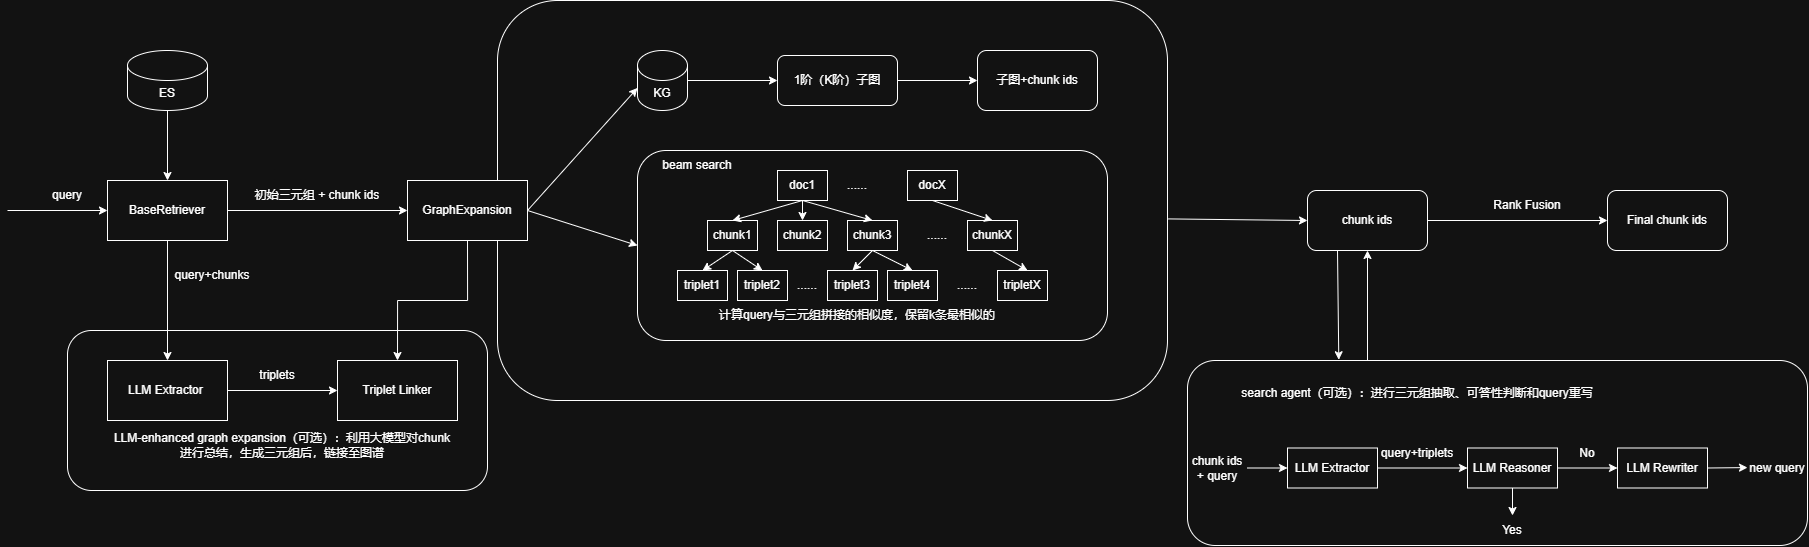

The diagram above was exported from draw.io. Its source (the exported page's mxGraphModel, read from the mxfile embedded in the PNG):
<mxGraphModel dx="2177" dy="1198" grid="1" gridSize="10" guides="1" tooltips="1" connect="1" arrows="1" fold="1" page="1" pageScale="1" pageWidth="827" pageHeight="1169" math="0" shadow="0">
  <root>
    <mxCell id="0" />
    <mxCell id="1" parent="0" />
    <mxCell id="2" parent="1" style="rounded=1;whiteSpace=wrap;html=1;" value="" vertex="1">
      <mxGeometry height="160" width="420" x="160" y="1200" as="geometry" />
    </mxCell>
    <mxCell id="3" parent="1" style="rounded=1;whiteSpace=wrap;html=1;" value="" vertex="1">
      <mxGeometry height="185" width="620" x="1280" y="1230" as="geometry" />
    </mxCell>
    <mxCell id="4" parent="1" style="rounded=1;whiteSpace=wrap;html=1;" value="" vertex="1">
      <mxGeometry height="400" width="670" x="590" y="870" as="geometry" />
    </mxCell>
    <mxCell id="5" parent="1" style="rounded=1;whiteSpace=wrap;html=1;" value="" vertex="1">
      <mxGeometry height="190" width="470" x="730" y="1020" as="geometry" />
    </mxCell>
    <mxCell id="6" edge="1" parent="1" style="endArrow=classic;html=1;rounded=0;entryX=0;entryY=0.5;entryDx=0;entryDy=0;" target="9" value="">
      <mxGeometry height="50" relative="1" width="50" as="geometry">
        <mxPoint x="100" y="1080" as="sourcePoint" />
        <mxPoint x="210" y="1080" as="targetPoint" />
      </mxGeometry>
    </mxCell>
    <mxCell id="7" parent="1" style="text;html=1;whiteSpace=wrap;strokeColor=none;fillColor=none;align=center;verticalAlign=middle;rounded=0;" value="query" vertex="1">
      <mxGeometry height="30" width="60" x="130" y="1050" as="geometry" />
    </mxCell>
    <mxCell id="8" edge="1" parent="1" source="9" style="edgeStyle=orthogonalEdgeStyle;rounded=0;orthogonalLoop=1;jettySize=auto;html=1;" target="67" value="">
      <mxGeometry relative="1" as="geometry" />
    </mxCell>
    <mxCell id="9" parent="1" style="rounded=0;whiteSpace=wrap;html=1;" value="BaseRetriever" vertex="1">
      <mxGeometry height="60" width="120" x="200" y="1050" as="geometry" />
    </mxCell>
    <mxCell id="10" parent="1" style="shape=cylinder3;whiteSpace=wrap;html=1;boundedLbl=1;backgroundOutline=1;size=15;" value="ES" vertex="1">
      <mxGeometry height="60" width="80" x="220" y="920" as="geometry" />
    </mxCell>
    <mxCell id="11" edge="1" parent="1" source="10" style="endArrow=classic;html=1;rounded=0;entryX=0.5;entryY=0;entryDx=0;entryDy=0;exitX=0.5;exitY=1;exitDx=0;exitDy=0;exitPerimeter=0;" target="9" value="">
      <mxGeometry height="50" relative="1" width="50" as="geometry">
        <mxPoint x="190" y="1140" as="sourcePoint" />
        <mxPoint x="270" y="1140" as="targetPoint" />
      </mxGeometry>
    </mxCell>
    <mxCell id="12" edge="1" parent="1" source="9" style="endArrow=classic;html=1;rounded=0;exitX=1;exitY=0.5;exitDx=0;exitDy=0;" value="">
      <mxGeometry height="50" relative="1" width="50" as="geometry">
        <mxPoint x="490" y="1080" as="sourcePoint" />
        <mxPoint x="500" y="1080" as="targetPoint" />
      </mxGeometry>
    </mxCell>
    <mxCell id="13" parent="1" style="text;html=1;whiteSpace=wrap;strokeColor=none;fillColor=none;align=center;verticalAlign=middle;rounded=0;" value="初始三元组 + chunk ids" vertex="1">
      <mxGeometry height="30" width="140" x="340" y="1050" as="geometry" />
    </mxCell>
    <mxCell id="14" parent="1" style="rounded=0;whiteSpace=wrap;html=1;" value="GraphExpansion" vertex="1">
      <mxGeometry height="60" width="120" x="500" y="1050" as="geometry" />
    </mxCell>
    <mxCell id="15" edge="1" parent="1" source="16" style="edgeStyle=orthogonalEdgeStyle;rounded=0;orthogonalLoop=1;jettySize=auto;html=1;" target="19" value="">
      <mxGeometry relative="1" as="geometry" />
    </mxCell>
    <mxCell id="16" parent="1" style="shape=cylinder3;whiteSpace=wrap;html=1;boundedLbl=1;backgroundOutline=1;size=15;" value="KG" vertex="1">
      <mxGeometry height="60" width="50" x="730" y="920" as="geometry" />
    </mxCell>
    <mxCell id="17" edge="1" parent="1" source="14" style="endArrow=classic;html=1;rounded=0;entryX=0;entryY=0;entryDx=0;entryDy=37.5;exitX=1;exitY=0.5;exitDx=0;exitDy=0;entryPerimeter=0;" target="16" value="">
      <mxGeometry height="50" relative="1" width="50" as="geometry">
        <mxPoint x="480" y="1000" as="sourcePoint" />
        <mxPoint x="480" y="1070" as="targetPoint" />
      </mxGeometry>
    </mxCell>
    <mxCell id="18" edge="1" parent="1" source="19" style="edgeStyle=orthogonalEdgeStyle;rounded=0;orthogonalLoop=1;jettySize=auto;html=1;" target="20" value="">
      <mxGeometry relative="1" as="geometry" />
    </mxCell>
    <mxCell id="19" parent="1" style="rounded=1;whiteSpace=wrap;html=1;" value="1阶（K阶）子图" vertex="1">
      <mxGeometry height="50" width="120" x="870" y="925" as="geometry" />
    </mxCell>
    <mxCell id="20" parent="1" style="whiteSpace=wrap;html=1;rounded=1;" value="子图+chunk ids" vertex="1">
      <mxGeometry height="60" width="120" x="1070" y="920" as="geometry" />
    </mxCell>
    <mxCell id="21" edge="1" parent="1" source="52" style="edgeStyle=orthogonalEdgeStyle;rounded=0;orthogonalLoop=1;jettySize=auto;html=1;entryX=0;entryY=0.5;entryDx=0;entryDy=0;exitX=1;exitY=0.5;exitDx=0;exitDy=0;" target="23" value="">
      <mxGeometry relative="1" as="geometry">
        <mxPoint x="1570" y="1090" as="sourcePoint" />
        <mxPoint x="1670" y="1090" as="targetPoint" />
      </mxGeometry>
    </mxCell>
    <mxCell id="22" parent="1" style="text;html=1;whiteSpace=wrap;strokeColor=none;fillColor=none;align=center;verticalAlign=middle;rounded=0;" value="Rank Fusion" vertex="1">
      <mxGeometry height="30" width="80" x="1580" y="1060" as="geometry" />
    </mxCell>
    <mxCell id="23" parent="1" style="rounded=1;whiteSpace=wrap;html=1;" value="Final chunk ids" vertex="1">
      <mxGeometry height="60" width="120" x="1700" y="1060" as="geometry" />
    </mxCell>
    <mxCell id="24" parent="1" style="rounded=0;whiteSpace=wrap;html=1;" value="doc1" vertex="1">
      <mxGeometry height="30" width="50" x="870" y="1040" as="geometry" />
    </mxCell>
    <mxCell id="25" parent="1" style="rounded=0;whiteSpace=wrap;html=1;" value="docX" vertex="1">
      <mxGeometry height="30" width="50" x="1000" y="1040" as="geometry" />
    </mxCell>
    <mxCell id="26" parent="1" style="text;html=1;whiteSpace=wrap;strokeColor=none;fillColor=none;align=center;verticalAlign=middle;rounded=0;" value="......" vertex="1">
      <mxGeometry height="30" width="60" x="920" y="1040" as="geometry" />
    </mxCell>
    <mxCell id="27" parent="1" style="rounded=0;whiteSpace=wrap;html=1;" value="chunk1" vertex="1">
      <mxGeometry height="30" width="50" x="800" y="1090" as="geometry" />
    </mxCell>
    <mxCell id="28" parent="1" style="rounded=0;whiteSpace=wrap;html=1;" value="chunk2" vertex="1">
      <mxGeometry height="30" width="50" x="870" y="1090" as="geometry" />
    </mxCell>
    <mxCell id="29" parent="1" style="rounded=0;whiteSpace=wrap;html=1;" value="chunk3" vertex="1">
      <mxGeometry height="30" width="50" x="940" y="1090" as="geometry" />
    </mxCell>
    <mxCell id="30" parent="1" style="rounded=0;whiteSpace=wrap;html=1;" value="chunkX" vertex="1">
      <mxGeometry height="30" width="50" x="1060" y="1090" as="geometry" />
    </mxCell>
    <mxCell id="31" parent="1" style="text;html=1;whiteSpace=wrap;strokeColor=none;fillColor=none;align=center;verticalAlign=middle;rounded=0;" value="......" vertex="1">
      <mxGeometry height="30" width="60" x="1000" y="1090" as="geometry" />
    </mxCell>
    <mxCell id="32" parent="1" style="rounded=0;whiteSpace=wrap;html=1;" value="triplet1" vertex="1">
      <mxGeometry height="30" width="50" x="770" y="1140" as="geometry" />
    </mxCell>
    <mxCell id="33" parent="1" style="rounded=0;whiteSpace=wrap;html=1;" value="triplet2" vertex="1">
      <mxGeometry height="30" width="50" x="830" y="1140" as="geometry" />
    </mxCell>
    <mxCell id="34" parent="1" style="rounded=0;whiteSpace=wrap;html=1;" value="triplet3" vertex="1">
      <mxGeometry height="30" width="50" x="920" y="1140" as="geometry" />
    </mxCell>
    <mxCell id="35" parent="1" style="rounded=0;whiteSpace=wrap;html=1;" value="triplet4" vertex="1">
      <mxGeometry height="30" width="50" x="980" y="1140" as="geometry" />
    </mxCell>
    <mxCell id="36" parent="1" style="rounded=0;whiteSpace=wrap;html=1;" value="tripletX" vertex="1">
      <mxGeometry height="30" width="50" x="1090" y="1140" as="geometry" />
    </mxCell>
    <mxCell id="37" parent="1" style="text;html=1;whiteSpace=wrap;strokeColor=none;fillColor=none;align=center;verticalAlign=middle;rounded=0;" value="......" vertex="1">
      <mxGeometry height="30" width="60" x="1030" y="1140" as="geometry" />
    </mxCell>
    <mxCell id="38" parent="1" style="text;html=1;whiteSpace=wrap;strokeColor=none;fillColor=none;align=center;verticalAlign=middle;rounded=0;" value="......" vertex="1">
      <mxGeometry height="30" width="60" x="870" y="1140" as="geometry" />
    </mxCell>
    <mxCell id="39" edge="1" parent="1" source="27" style="endArrow=classic;html=1;rounded=0;entryX=0.5;entryY=0;entryDx=0;entryDy=0;exitX=0.5;exitY=1;exitDx=0;exitDy=0;" target="32" value="">
      <mxGeometry height="50" relative="1" width="50" as="geometry">
        <mxPoint x="620" y="1230" as="sourcePoint" />
        <mxPoint x="620" y="1300" as="targetPoint" />
      </mxGeometry>
    </mxCell>
    <mxCell id="40" edge="1" parent="1" source="27" style="endArrow=classic;html=1;rounded=0;entryX=0.5;entryY=0;entryDx=0;entryDy=0;exitX=0.5;exitY=1;exitDx=0;exitDy=0;" target="33" value="">
      <mxGeometry height="50" relative="1" width="50" as="geometry">
        <mxPoint x="780" y="1210" as="sourcePoint" />
        <mxPoint x="870" y="1250" as="targetPoint" />
      </mxGeometry>
    </mxCell>
    <mxCell id="41" edge="1" parent="1" source="29" style="endArrow=classic;html=1;rounded=0;entryX=0.5;entryY=0;entryDx=0;entryDy=0;exitX=0.5;exitY=1;exitDx=0;exitDy=0;" target="34" value="">
      <mxGeometry height="50" relative="1" width="50" as="geometry">
        <mxPoint x="920" y="1210" as="sourcePoint" />
        <mxPoint x="950" y="1230" as="targetPoint" />
      </mxGeometry>
    </mxCell>
    <mxCell id="42" edge="1" parent="1" source="29" style="endArrow=classic;html=1;rounded=0;entryX=0.5;entryY=0;entryDx=0;entryDy=0;exitX=0.5;exitY=1;exitDx=0;exitDy=0;" target="35" value="">
      <mxGeometry height="50" relative="1" width="50" as="geometry">
        <mxPoint x="980" y="1220" as="sourcePoint" />
        <mxPoint x="960" y="1240" as="targetPoint" />
      </mxGeometry>
    </mxCell>
    <mxCell id="43" edge="1" parent="1" source="24" style="endArrow=classic;html=1;rounded=0;entryX=0.5;entryY=0;entryDx=0;entryDy=0;exitX=0.5;exitY=1;exitDx=0;exitDy=0;" target="27" value="">
      <mxGeometry height="50" relative="1" width="50" as="geometry">
        <mxPoint x="980" y="1220" as="sourcePoint" />
        <mxPoint x="960" y="1240" as="targetPoint" />
      </mxGeometry>
    </mxCell>
    <mxCell id="44" edge="1" parent="1" source="24" style="endArrow=classic;html=1;rounded=0;entryX=0.5;entryY=0;entryDx=0;entryDy=0;exitX=0.5;exitY=1;exitDx=0;exitDy=0;" target="28" value="">
      <mxGeometry height="50" relative="1" width="50" as="geometry">
        <mxPoint x="950" y="1170" as="sourcePoint" />
        <mxPoint x="880" y="1190" as="targetPoint" />
      </mxGeometry>
    </mxCell>
    <mxCell id="45" edge="1" parent="1" source="24" style="endArrow=classic;html=1;rounded=0;entryX=0.5;entryY=0;entryDx=0;entryDy=0;exitX=0.5;exitY=1;exitDx=0;exitDy=0;" target="29" value="">
      <mxGeometry height="50" relative="1" width="50" as="geometry">
        <mxPoint x="920" y="1160" as="sourcePoint" />
        <mxPoint x="920" y="1180" as="targetPoint" />
      </mxGeometry>
    </mxCell>
    <mxCell id="46" edge="1" parent="1" source="25" style="endArrow=classic;html=1;rounded=0;entryX=0.5;entryY=0;entryDx=0;entryDy=0;exitX=0.5;exitY=1;exitDx=0;exitDy=0;" target="30" value="">
      <mxGeometry height="50" relative="1" width="50" as="geometry">
        <mxPoint x="1050" y="1140" as="sourcePoint" />
        <mxPoint x="1120" y="1160" as="targetPoint" />
      </mxGeometry>
    </mxCell>
    <mxCell id="47" edge="1" parent="1" source="30" style="endArrow=classic;html=1;rounded=0;entryX=0.6;entryY=0;entryDx=0;entryDy=0;exitX=0.5;exitY=1;exitDx=0;exitDy=0;entryPerimeter=0;" target="36" value="">
      <mxGeometry height="50" relative="1" width="50" as="geometry">
        <mxPoint x="1140" y="1140" as="sourcePoint" />
        <mxPoint x="1200" y="1160" as="targetPoint" />
      </mxGeometry>
    </mxCell>
    <mxCell id="48" parent="1" style="text;html=1;whiteSpace=wrap;strokeColor=none;fillColor=none;align=center;verticalAlign=middle;rounded=0;" value="计算query与三元组拼接的相似度，保留k条最相似的" vertex="1">
      <mxGeometry height="30" width="290" x="805" y="1170" as="geometry" />
    </mxCell>
    <mxCell id="49" parent="1" style="text;html=1;whiteSpace=wrap;strokeColor=none;fillColor=none;align=center;verticalAlign=middle;rounded=0;" value="beam search" vertex="1">
      <mxGeometry height="30" width="100" x="740" y="1020" as="geometry" />
    </mxCell>
    <mxCell id="50" edge="1" parent="1" source="14" style="endArrow=classic;html=1;rounded=0;exitX=1;exitY=0.5;exitDx=0;exitDy=0;entryX=0;entryY=0.5;entryDx=0;entryDy=0;" target="5" value="">
      <mxGeometry height="50" relative="1" width="50" as="geometry">
        <mxPoint x="740" y="1302" as="sourcePoint" />
        <mxPoint x="670" y="1140" as="targetPoint" />
      </mxGeometry>
    </mxCell>
    <mxCell id="51" edge="1" parent="1" source="4" style="endArrow=classic;html=1;rounded=0;exitX=1.001;exitY=0.546;exitDx=0;exitDy=0;exitPerimeter=0;entryX=0;entryY=0.5;entryDx=0;entryDy=0;" target="52" value="">
      <mxGeometry height="50" relative="1" width="50" as="geometry">
        <mxPoint x="1410" y="1140" as="sourcePoint" />
        <mxPoint x="1360" y="1090" as="targetPoint" />
      </mxGeometry>
    </mxCell>
    <mxCell id="52" parent="1" style="rounded=1;whiteSpace=wrap;html=1;" value="chunk ids" vertex="1">
      <mxGeometry height="60" width="120" x="1400" y="1060" as="geometry" />
    </mxCell>
    <mxCell id="53" parent="1" style="text;html=1;whiteSpace=wrap;strokeColor=none;fillColor=none;align=center;verticalAlign=middle;rounded=0;" value="search agent（可选）：进行三元组抽取、可答性判断和query重写" vertex="1">
      <mxGeometry height="30" width="420" x="1300" y="1247.5" as="geometry" />
    </mxCell>
    <mxCell id="54" edge="1" parent="1" style="endArrow=classic;html=1;rounded=0;entryX=0.5;entryY=1;entryDx=0;entryDy=0;" target="52" value="">
      <mxGeometry height="50" relative="1" width="50" as="geometry">
        <mxPoint x="1460" y="1230" as="sourcePoint" />
        <mxPoint x="1490" y="1130" as="targetPoint" />
      </mxGeometry>
    </mxCell>
    <mxCell id="55" edge="1" parent="1" source="56" style="edgeStyle=orthogonalEdgeStyle;rounded=0;orthogonalLoop=1;jettySize=auto;html=1;" target="73" value="">
      <mxGeometry relative="1" as="geometry" />
    </mxCell>
    <mxCell id="56" parent="1" style="text;html=1;whiteSpace=wrap;strokeColor=none;fillColor=none;align=center;verticalAlign=middle;rounded=0;" value="chunk ids + query" vertex="1">
      <mxGeometry height="30" width="60" x="1280" y="1322.5" as="geometry" />
    </mxCell>
    <mxCell id="57" parent="1" style="rounded=0;whiteSpace=wrap;html=1;" value="LLM Reasoner" vertex="1">
      <mxGeometry height="40" width="90" x="1560" y="1317.5" as="geometry" />
    </mxCell>
    <mxCell id="58" edge="1" parent="1" style="endArrow=classic;html=1;rounded=0;entryX=0;entryY=0.5;entryDx=0;entryDy=0;" target="57" value="">
      <mxGeometry height="50" relative="1" width="50" as="geometry">
        <mxPoint x="1460" y="1337.5" as="sourcePoint" />
        <mxPoint x="1110" y="1212.5" as="targetPoint" />
      </mxGeometry>
    </mxCell>
    <mxCell id="59" edge="1" parent="1" source="57" style="endArrow=classic;html=1;rounded=0;exitX=0.5;exitY=1;exitDx=0;exitDy=0;entryX=0.5;entryY=0;entryDx=0;entryDy=0;" target="60" value="">
      <mxGeometry height="50" relative="1" width="50" as="geometry">
        <mxPoint x="1570" y="1412.5" as="sourcePoint" />
        <mxPoint x="1585" y="1427.5" as="targetPoint" />
      </mxGeometry>
    </mxCell>
    <mxCell id="60" parent="1" style="text;html=1;whiteSpace=wrap;strokeColor=none;fillColor=none;align=center;verticalAlign=middle;rounded=0;" value="Yes" vertex="1">
      <mxGeometry height="30" width="60" x="1575" y="1385" as="geometry" />
    </mxCell>
    <mxCell id="61" edge="1" parent="1" source="57" style="endArrow=classic;html=1;rounded=0;entryX=0;entryY=0.5;entryDx=0;entryDy=0;exitX=1;exitY=0.5;exitDx=0;exitDy=0;" target="62" value="">
      <mxGeometry height="50" relative="1" width="50" as="geometry">
        <mxPoint x="1590" y="1337.08" as="sourcePoint" />
        <mxPoint x="1665" y="1337.08" as="targetPoint" />
      </mxGeometry>
    </mxCell>
    <mxCell id="62" parent="1" style="rounded=0;whiteSpace=wrap;html=1;" value="LLM Rewriter" vertex="1">
      <mxGeometry height="40" width="90" x="1710" y="1317.5" as="geometry" />
    </mxCell>
    <mxCell id="63" edge="1" parent="1" source="62" style="endArrow=classic;html=1;rounded=0;entryX=0;entryY=0.5;entryDx=0;entryDy=0;exitX=1;exitY=0.5;exitDx=0;exitDy=0;" value="">
      <mxGeometry height="50" relative="1" width="50" as="geometry">
        <mxPoint x="1760" y="1337.08" as="sourcePoint" />
        <mxPoint x="1840" y="1337.08" as="targetPoint" />
      </mxGeometry>
    </mxCell>
    <mxCell id="64" parent="1" style="text;html=1;whiteSpace=wrap;strokeColor=none;fillColor=none;align=center;verticalAlign=middle;rounded=0;" value="No" vertex="1">
      <mxGeometry height="30" width="60" x="1650" y="1307.5" as="geometry" />
    </mxCell>
    <mxCell id="65" parent="1" style="text;html=1;whiteSpace=wrap;strokeColor=none;fillColor=none;align=center;verticalAlign=middle;rounded=0;" value="new query" vertex="1">
      <mxGeometry height="30" width="60" x="1840" y="1322.5" as="geometry" />
    </mxCell>
    <mxCell id="66" edge="1" parent="1" source="67" style="edgeStyle=orthogonalEdgeStyle;rounded=0;orthogonalLoop=1;jettySize=auto;html=1;" target="69" value="">
      <mxGeometry relative="1" as="geometry" />
    </mxCell>
    <mxCell id="67" parent="1" style="whiteSpace=wrap;html=1;rounded=0;" value="LLM Extractor&amp;nbsp;" vertex="1">
      <mxGeometry height="60" width="120" x="200" y="1230" as="geometry" />
    </mxCell>
    <mxCell id="68" parent="1" style="text;html=1;whiteSpace=wrap;strokeColor=none;fillColor=none;align=center;verticalAlign=middle;rounded=0;" value="query+chunks" vertex="1">
      <mxGeometry height="30" width="90" x="260" y="1130" as="geometry" />
    </mxCell>
    <mxCell id="69" parent="1" style="whiteSpace=wrap;html=1;rounded=0;" value="Triplet Linker" vertex="1">
      <mxGeometry height="60" width="120" x="430" y="1230" as="geometry" />
    </mxCell>
    <mxCell id="70" edge="1" parent="1" source="14" style="edgeStyle=orthogonalEdgeStyle;rounded=0;orthogonalLoop=1;jettySize=auto;html=1;exitX=0.5;exitY=1;exitDx=0;exitDy=0;entryX=0.5;entryY=0;entryDx=0;entryDy=0;" target="69" value="">
      <mxGeometry relative="1" as="geometry">
        <mxPoint x="550" y="1280" as="sourcePoint" />
        <mxPoint x="550" y="1400" as="targetPoint" />
      </mxGeometry>
    </mxCell>
    <mxCell id="71" parent="1" style="text;html=1;whiteSpace=wrap;strokeColor=none;fillColor=none;align=center;verticalAlign=middle;rounded=0;" value="triplets" vertex="1">
      <mxGeometry height="30" width="60" x="340" y="1230" as="geometry" />
    </mxCell>
    <mxCell id="72" parent="1" style="text;html=1;whiteSpace=wrap;strokeColor=none;fillColor=none;align=center;verticalAlign=middle;rounded=0;" value="LLM-enhanced graph expansion（可选）：利用大模型对chunk进行总结，生成三元组后，链接至图谱" vertex="1">
      <mxGeometry height="30" width="350" x="200" y="1300" as="geometry" />
    </mxCell>
    <mxCell id="73" parent="1" style="rounded=0;whiteSpace=wrap;html=1;" value="LLM Extractor" vertex="1">
      <mxGeometry height="40" width="90" x="1380" y="1317.5" as="geometry" />
    </mxCell>
    <mxCell id="74" parent="1" style="text;html=1;whiteSpace=wrap;strokeColor=none;fillColor=none;align=center;verticalAlign=middle;rounded=0;" value="query+triplets" vertex="1">
      <mxGeometry height="30" width="60" x="1480" y="1307.5" as="geometry" />
    </mxCell>
    <mxCell id="75" edge="1" parent="1" source="52" style="endArrow=classic;html=1;rounded=0;entryX=0.244;entryY=-0.004;entryDx=0;entryDy=0;exitX=0.25;exitY=1;exitDx=0;exitDy=0;entryPerimeter=0;" target="3" value="">
      <mxGeometry height="50" relative="1" width="50" as="geometry">
        <mxPoint x="1410" y="1150" as="sourcePoint" />
        <mxPoint x="1430" y="1210" as="targetPoint" />
      </mxGeometry>
    </mxCell>
  </root>
</mxGraphModel>